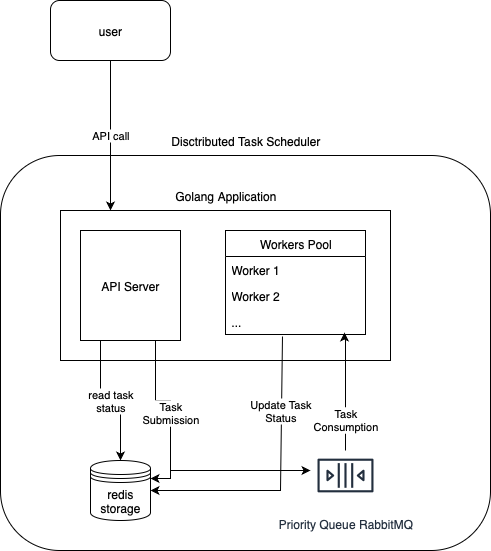

The diagram above was exported from draw.io. Its source (the exported page's mxGraphModel, read from the mxfile embedded in the PNG):
<mxGraphModel dx="946" dy="680" grid="1" gridSize="10" guides="1" tooltips="1" connect="1" arrows="1" fold="1" page="1" pageScale="1" pageWidth="850" pageHeight="1100" math="0" shadow="0">
  <root>
    <mxCell id="0" />
    <mxCell id="1" parent="0" />
    <mxCell id="bFTvrtVsu_QmZEw96m50-3" value="" style="rounded=1;whiteSpace=wrap;html=1;" parent="1" vertex="1">
      <mxGeometry x="200" y="185" width="490" height="395" as="geometry" />
    </mxCell>
    <mxCell id="bFTvrtVsu_QmZEw96m50-6" value="API call" style="edgeStyle=orthogonalEdgeStyle;rounded=0;orthogonalLoop=1;jettySize=auto;html=1;exitX=0.5;exitY=1;exitDx=0;exitDy=0;entryX=0.5;entryY=0;entryDx=0;entryDy=0;" parent="1" source="bFTvrtVsu_QmZEw96m50-2" edge="1">
      <mxGeometry relative="1" as="geometry">
        <Array as="points">
          <mxPoint x="310" y="240" />
          <mxPoint x="310" y="240" />
        </Array>
        <mxPoint x="310" y="240" as="targetPoint" />
      </mxGeometry>
    </mxCell>
    <mxCell id="bFTvrtVsu_QmZEw96m50-2" value="user" style="rounded=1;whiteSpace=wrap;html=1;" parent="1" vertex="1">
      <mxGeometry x="250" y="30" width="120" height="60" as="geometry" />
    </mxCell>
    <mxCell id="0uKcZGtJmzpRBs6NJN-r-2" value="Disctributed Task Scheduler" style="text;html=1;align=center;verticalAlign=middle;resizable=0;points=[];autosize=1;strokeColor=none;fillColor=none;" vertex="1" parent="1">
      <mxGeometry x="360" y="155" width="170" height="30" as="geometry" />
    </mxCell>
    <mxCell id="0uKcZGtJmzpRBs6NJN-r-3" value="" style="whiteSpace=wrap;html=1;" vertex="1" parent="1">
      <mxGeometry x="260" y="240" width="330" height="150" as="geometry" />
    </mxCell>
    <mxCell id="0uKcZGtJmzpRBs6NJN-r-4" value="Golang Application" style="text;html=1;align=center;verticalAlign=middle;resizable=0;points=[];autosize=1;strokeColor=none;fillColor=none;" vertex="1" parent="1">
      <mxGeometry x="365" y="210" width="120" height="30" as="geometry" />
    </mxCell>
    <mxCell id="0uKcZGtJmzpRBs6NJN-r-23" value="read task&lt;div&gt;status&lt;/div&gt;" style="edgeStyle=orthogonalEdgeStyle;rounded=0;orthogonalLoop=1;jettySize=auto;html=1;entryX=0.5;entryY=0;entryDx=0;entryDy=0;" edge="1" parent="1" source="0uKcZGtJmzpRBs6NJN-r-6" target="0uKcZGtJmzpRBs6NJN-r-20">
      <mxGeometry relative="1" as="geometry">
        <mxPoint x="330" y="475" as="targetPoint" />
        <Array as="points">
          <mxPoint x="300" y="430" />
          <mxPoint x="320" y="430" />
        </Array>
      </mxGeometry>
    </mxCell>
    <mxCell id="0uKcZGtJmzpRBs6NJN-r-27" value="Task&lt;div&gt;Submission&lt;/div&gt;" style="edgeStyle=orthogonalEdgeStyle;rounded=0;orthogonalLoop=1;jettySize=auto;html=1;exitX=0.75;exitY=1;exitDx=0;exitDy=0;entryX=1;entryY=0.3;entryDx=0;entryDy=0;" edge="1" parent="1" source="0uKcZGtJmzpRBs6NJN-r-6" target="0uKcZGtJmzpRBs6NJN-r-20">
      <mxGeometry x="0.0058" relative="1" as="geometry">
        <mxPoint as="offset" />
      </mxGeometry>
    </mxCell>
    <mxCell id="0uKcZGtJmzpRBs6NJN-r-6" value="API Server" style="whiteSpace=wrap;html=1;" vertex="1" parent="1">
      <mxGeometry x="280" y="260" width="100" height="110" as="geometry" />
    </mxCell>
    <mxCell id="0uKcZGtJmzpRBs6NJN-r-16" value="Workers Pool" style="swimlane;fontStyle=0;childLayout=stackLayout;horizontal=1;startSize=26;fillColor=none;horizontalStack=0;resizeParent=1;resizeParentMax=0;resizeLast=0;collapsible=1;marginBottom=0;html=1;" vertex="1" parent="1">
      <mxGeometry x="425" y="260" width="140" height="104" as="geometry" />
    </mxCell>
    <mxCell id="0uKcZGtJmzpRBs6NJN-r-17" value="Worker 1" style="text;strokeColor=none;fillColor=none;align=left;verticalAlign=top;spacingLeft=4;spacingRight=4;overflow=hidden;rotatable=0;points=[[0,0.5],[1,0.5]];portConstraint=eastwest;whiteSpace=wrap;html=1;" vertex="1" parent="0uKcZGtJmzpRBs6NJN-r-16">
      <mxGeometry y="26" width="140" height="26" as="geometry" />
    </mxCell>
    <mxCell id="0uKcZGtJmzpRBs6NJN-r-18" value="Worker 2" style="text;strokeColor=none;fillColor=none;align=left;verticalAlign=top;spacingLeft=4;spacingRight=4;overflow=hidden;rotatable=0;points=[[0,0.5],[1,0.5]];portConstraint=eastwest;whiteSpace=wrap;html=1;" vertex="1" parent="0uKcZGtJmzpRBs6NJN-r-16">
      <mxGeometry y="52" width="140" height="26" as="geometry" />
    </mxCell>
    <mxCell id="0uKcZGtJmzpRBs6NJN-r-19" value="..." style="text;strokeColor=none;fillColor=none;align=left;verticalAlign=top;spacingLeft=4;spacingRight=4;overflow=hidden;rotatable=0;points=[[0,0.5],[1,0.5]];portConstraint=eastwest;whiteSpace=wrap;html=1;" vertex="1" parent="0uKcZGtJmzpRBs6NJN-r-16">
      <mxGeometry y="78" width="140" height="26" as="geometry" />
    </mxCell>
    <mxCell id="0uKcZGtJmzpRBs6NJN-r-20" value="redis storage" style="shape=datastore;whiteSpace=wrap;html=1;" vertex="1" parent="1">
      <mxGeometry x="290" y="490" width="60" height="60" as="geometry" />
    </mxCell>
    <mxCell id="0uKcZGtJmzpRBs6NJN-r-21" style="edgeStyle=orthogonalEdgeStyle;rounded=0;orthogonalLoop=1;jettySize=auto;html=1;exitX=0.5;exitY=1;exitDx=0;exitDy=0;" edge="1" parent="1" source="0uKcZGtJmzpRBs6NJN-r-6" target="0uKcZGtJmzpRBs6NJN-r-6">
      <mxGeometry relative="1" as="geometry" />
    </mxCell>
    <mxCell id="0uKcZGtJmzpRBs6NJN-r-24" value="Priority Queue RabbitMQ" style="sketch=0;outlineConnect=0;fontColor=#232F3E;gradientColor=none;strokeColor=#232F3E;fillColor=#ffffff;dashed=0;verticalLabelPosition=bottom;verticalAlign=top;align=center;html=1;fontSize=12;fontStyle=0;aspect=fixed;shape=mxgraph.aws4.resourceIcon;resIcon=mxgraph.aws4.queue;" vertex="1" parent="1">
      <mxGeometry x="510" y="470" width="70" height="70" as="geometry" />
    </mxCell>
    <mxCell id="0uKcZGtJmzpRBs6NJN-r-28" value="" style="endArrow=classic;html=1;rounded=0;" edge="1" parent="1">
      <mxGeometry width="50" height="50" relative="1" as="geometry">
        <mxPoint x="370" y="460" as="sourcePoint" />
        <mxPoint x="510" y="500" as="targetPoint" />
        <Array as="points">
          <mxPoint x="370" y="500" />
        </Array>
      </mxGeometry>
    </mxCell>
    <mxCell id="0uKcZGtJmzpRBs6NJN-r-29" value="Task&lt;div&gt;Consumption&lt;/div&gt;" style="edgeStyle=orthogonalEdgeStyle;rounded=0;orthogonalLoop=1;jettySize=auto;html=1;entryX=0.85;entryY=0.923;entryDx=0;entryDy=0;entryPerimeter=0;" edge="1" parent="1" target="0uKcZGtJmzpRBs6NJN-r-19">
      <mxGeometry x="-0.4807" relative="1" as="geometry">
        <mxPoint x="545" y="480" as="sourcePoint" />
        <Array as="points">
          <mxPoint x="545" y="364" />
          <mxPoint x="544" y="364" />
        </Array>
        <mxPoint as="offset" />
      </mxGeometry>
    </mxCell>
    <mxCell id="0uKcZGtJmzpRBs6NJN-r-30" value="Update Task&lt;div&gt;Status&lt;/div&gt;" style="endArrow=classic;html=1;rounded=0;exitX=0.407;exitY=1.077;exitDx=0;exitDy=0;exitPerimeter=0;entryX=1;entryY=0.5;entryDx=0;entryDy=0;" edge="1" parent="1" source="0uKcZGtJmzpRBs6NJN-r-19" target="0uKcZGtJmzpRBs6NJN-r-20">
      <mxGeometry x="-0.4788" y="-1" width="50" height="50" relative="1" as="geometry">
        <mxPoint x="290" y="370" as="sourcePoint" />
        <mxPoint x="340" y="320" as="targetPoint" />
        <Array as="points">
          <mxPoint x="480" y="520" />
        </Array>
        <mxPoint as="offset" />
      </mxGeometry>
    </mxCell>
  </root>
</mxGraphModel>